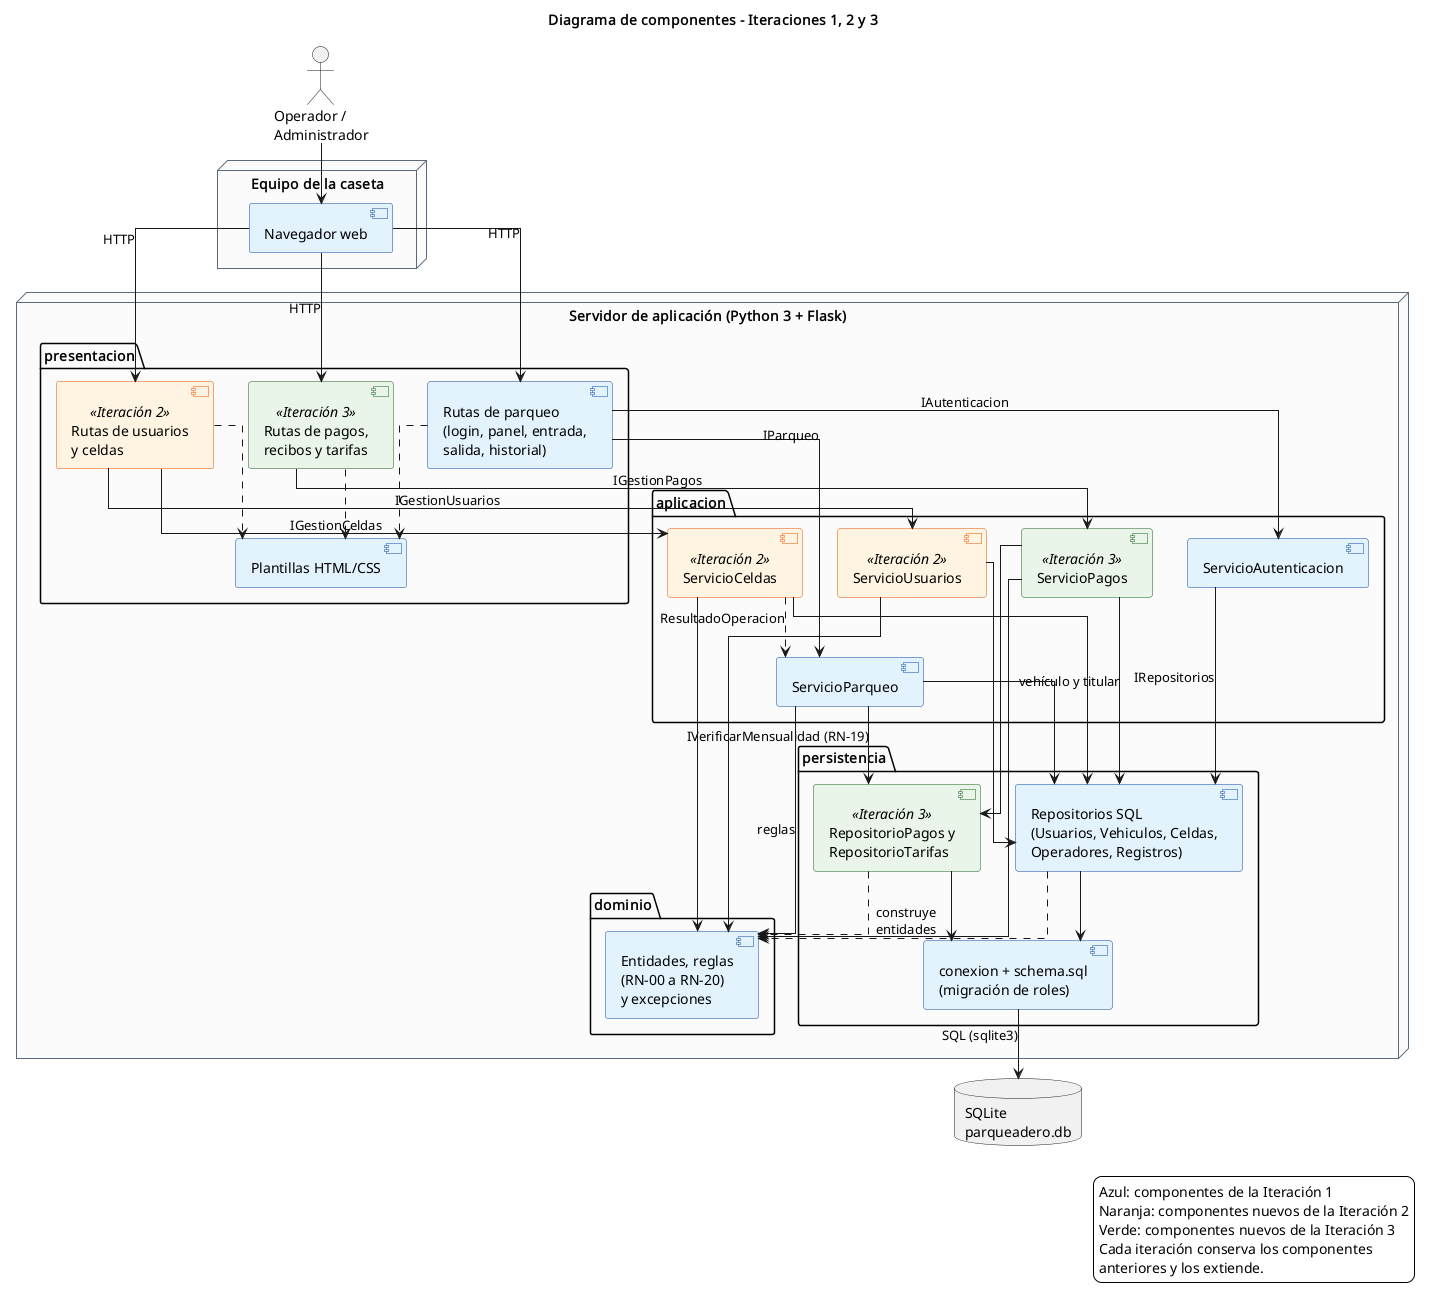

The diagram above was rendered by PlantUML. Its source (embedded in the PNG):
@startuml componentes
skinparam backgroundColor white
skinparam defaultFontName Helvetica
skinparam component {
  BackgroundColor #E3F2FD
  BorderColor #0D47A1
}
skinparam component<<Iteración 2>> {
  BackgroundColor #FFF3E0
  BorderColor #E65100
}
skinparam component<<Iteración 3>> {
  BackgroundColor #E8F5E9
  BorderColor #1B5E20
}
skinparam node {
  BackgroundColor #FAFAFA
  BorderColor #5B6B7C
}
skinparam linetype ortho
title Diagrama de componentes - Iteraciones 1, 2 y 3

actor "Operador /\nAdministrador" as Act

node "Equipo de la caseta" {
  component "Navegador web" as Nav
}

node "Servidor de aplicación (Python 3 + Flask)" {
  package "presentacion" {
    component "Rutas de parqueo\n(login, panel, entrada,\nsalida, historial)" as RutasIt1
    component "Rutas de usuarios\ny celdas" <<Iteración 2>> as RutasIt2
    component "Rutas de pagos,\nrecibos y tarifas" <<Iteración 3>> as RutasIt3
    component "Plantillas HTML/CSS" as Tpl
  }
  package "aplicacion" {
    component "ServicioAutenticacion" as SA
    component "ServicioParqueo" as SP
    component "ServicioUsuarios" <<Iteración 2>> as SU
    component "ServicioCeldas" <<Iteración 2>> as SC
    component "ServicioPagos" <<Iteración 3>> as SPg
  }
  package "dominio" {
    component "Entidades, reglas\n(RN-00 a RN-20)\ny excepciones" as Dom
  }
  package "persistencia" {
    component "Repositorios SQL\n(Usuarios, Vehiculos, Celdas,\nOperadores, Registros)" as Rep
    component "RepositorioPagos y\nRepositorioTarifas" <<Iteración 3>> as RepP
    component "conexion + schema.sql\n(migración de roles)" as Con
  }
}
database "SQLite\nparqueadero.db" as DB

Act --> Nav
Nav --> RutasIt1 : HTTP
Nav --> RutasIt2 : HTTP
Nav --> RutasIt3 : HTTP
RutasIt3 ..> Tpl
RutasIt3 --> SPg : IGestionPagos
SPg --> RepP
SPg --> Rep : vehículo y titular
SP --> RepP : IVerificarMensualidad (RN-19)
SPg --> Dom
RepP ..> Dom
RepP --> Con
RutasIt1 ..> Tpl
RutasIt2 ..> Tpl
RutasIt1 --> SA : IAutenticacion
RutasIt1 --> SP : IParqueo
RutasIt2 --> SU : IGestionUsuarios
RutasIt2 --> SC : IGestionCeldas
SC ..> SP : ResultadoOperacion
SA --> Rep : IRepositorios
SP --> Rep
SU --> Rep
SC --> Rep
SP --> Dom : reglas
SU --> Dom
SC --> Dom
Rep ..> Dom : construye\nentidades
Rep --> Con
Con --> DB : SQL (sqlite3)

legend right
  Azul: componentes de la Iteración 1
  Naranja: componentes nuevos de la Iteración 2
  Verde: componentes nuevos de la Iteración 3
  Cada iteración conserva los componentes
  anteriores y los extiende.
end legend
@enduml